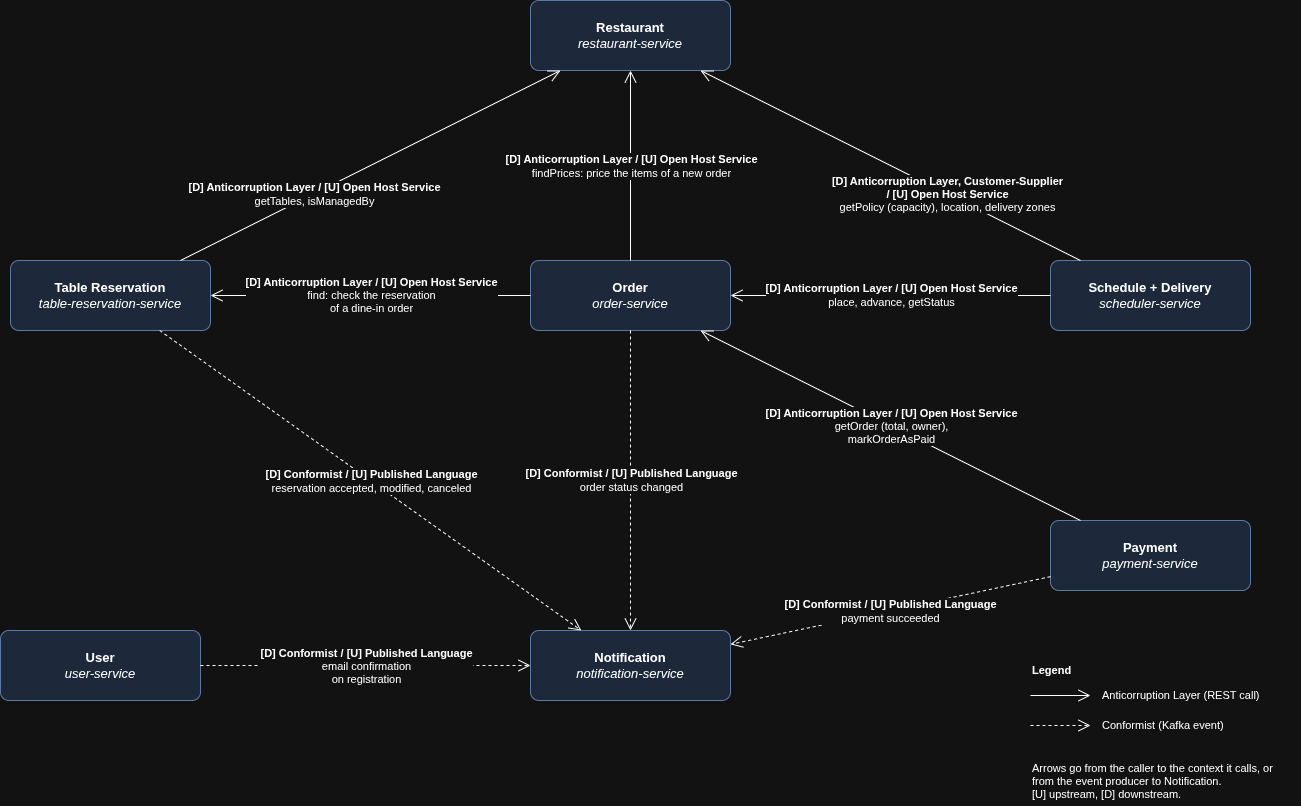

The diagram above was exported from draw.io. Its source (the exported page's mxGraphModel, read from the mxfile embedded in the PNG):
<mxGraphModel dx="1689" dy="885" grid="1" gridSize="10" guides="1" tooltips="1" connect="1" arrows="1" fold="1" page="1" pageScale="1" pageWidth="1340" pageHeight="940" math="0" shadow="0">
  <root>
    <mxCell id="0" />
    <mxCell id="1" parent="0" />
    <mxCell id="restaurant" parent="1" style="rounded=1;whiteSpace=wrap;html=1;arcSize=12;fillColor=#dae8fc;strokeColor=#6c8ebf;fontSize=13;" value="&lt;b&gt;Restaurant&lt;/b&gt;&lt;br&gt;&lt;i&gt;restaurant-service&lt;/i&gt;" vertex="1">
      <mxGeometry height="70" width="200" x="560" y="40" as="geometry" />
    </mxCell>
    <mxCell id="reservation" parent="1" style="rounded=1;whiteSpace=wrap;html=1;arcSize=12;fillColor=#dae8fc;strokeColor=#6c8ebf;fontSize=13;" value="&lt;b&gt;Table Reservation&lt;/b&gt;&lt;br&gt;&lt;i&gt;table-reservation-service&lt;/i&gt;" vertex="1">
      <mxGeometry height="70" width="200" x="40" y="300" as="geometry" />
    </mxCell>
    <mxCell id="order" parent="1" style="rounded=1;whiteSpace=wrap;html=1;arcSize=12;fillColor=#dae8fc;strokeColor=#6c8ebf;fontSize=13;" value="&lt;b&gt;Order&lt;/b&gt;&lt;br&gt;&lt;i&gt;order-service&lt;/i&gt;" vertex="1">
      <mxGeometry height="70" width="200" x="560" y="300" as="geometry" />
    </mxCell>
    <mxCell id="schedule" parent="1" style="rounded=1;whiteSpace=wrap;html=1;arcSize=12;fillColor=#dae8fc;strokeColor=#6c8ebf;fontSize=13;" value="&lt;b&gt;Schedule + Delivery&lt;/b&gt;&lt;br&gt;&lt;i&gt;scheduler-service&lt;/i&gt;" vertex="1">
      <mxGeometry height="70" width="200" x="1080" y="300" as="geometry" />
    </mxCell>
    <mxCell id="payment" parent="1" style="rounded=1;whiteSpace=wrap;html=1;arcSize=12;fillColor=#dae8fc;strokeColor=#6c8ebf;fontSize=13;" value="&lt;b&gt;Payment&lt;/b&gt;&lt;br&gt;&lt;i&gt;payment-service&lt;/i&gt;" vertex="1">
      <mxGeometry height="70" width="200" x="1080" y="560" as="geometry" />
    </mxCell>
    <mxCell id="user" parent="1" style="rounded=1;whiteSpace=wrap;html=1;arcSize=12;fillColor=#dae8fc;strokeColor=#6c8ebf;fontSize=13;" value="&lt;b&gt;User&lt;/b&gt;&lt;br&gt;&lt;i&gt;user-service&lt;/i&gt;" vertex="1">
      <mxGeometry height="70" width="200" x="30" y="670" as="geometry" />
    </mxCell>
    <mxCell id="notification" parent="1" style="rounded=1;whiteSpace=wrap;html=1;arcSize=12;fillColor=#dae8fc;strokeColor=#6c8ebf;fontSize=13;" value="&lt;b&gt;Notification&lt;/b&gt;&lt;br&gt;&lt;i&gt;notification-service&lt;/i&gt;" vertex="1">
      <mxGeometry height="70" width="200" x="560" y="670" as="geometry" />
    </mxCell>
    <mxCell id="r0" edge="1" parent="1" source="order" style="endArrow=open;endSize=10;html=1;" target="restaurant">
      <mxGeometry relative="1" as="geometry" />
    </mxCell>
    <mxCell id="r0-l" connectable="0" parent="r0" style="edgeLabel;html=1;align=center;verticalAlign=middle;resizable=0;points=[];fontSize=11;labelBackgroundColor=default;" value="&lt;b&gt;[D] Anticorruption Layer / [U] Open Host Service&lt;/b&gt;&lt;br&gt;findPrices: price the items of a new order" vertex="1">
      <mxGeometry relative="1" as="geometry">
        <mxPoint as="offset" />
      </mxGeometry>
    </mxCell>
    <mxCell id="r1" edge="1" parent="1" source="reservation" style="endArrow=open;endSize=10;html=1;" target="restaurant">
      <mxGeometry relative="1" as="geometry" />
    </mxCell>
    <mxCell id="r1-l" connectable="0" parent="r1" style="edgeLabel;html=1;align=center;verticalAlign=middle;resizable=0;points=[];fontSize=11;labelBackgroundColor=default;" value="&lt;b&gt;[D] Anticorruption Layer / [U] Open Host Service&lt;/b&gt;&lt;br&gt;getTables, isManagedBy" vertex="1">
      <mxGeometry relative="1" x="-0.3" as="geometry">
        <mxPoint as="offset" />
      </mxGeometry>
    </mxCell>
    <mxCell id="r2" edge="1" parent="1" source="schedule" style="endArrow=open;endSize=10;html=1;" target="restaurant">
      <mxGeometry relative="1" as="geometry" />
    </mxCell>
    <mxCell id="r2-l" connectable="0" parent="r2" style="edgeLabel;html=1;align=center;verticalAlign=middle;resizable=0;points=[];fontSize=11;labelBackgroundColor=default;" value="&lt;b&gt;[D] Anticorruption Layer, Customer-Supplier&lt;br&gt;/ [U] Open Host Service&lt;/b&gt;&lt;br&gt;getPolicy (capacity), location, delivery zones" vertex="1">
      <mxGeometry relative="1" x="-0.3" as="geometry">
        <mxPoint as="offset" />
      </mxGeometry>
    </mxCell>
    <mxCell id="r3" edge="1" parent="1" source="order" style="endArrow=open;endSize=10;html=1;" target="reservation">
      <mxGeometry relative="1" as="geometry" />
    </mxCell>
    <mxCell id="r3-l" connectable="0" parent="r3" style="edgeLabel;html=1;align=center;verticalAlign=middle;resizable=0;points=[];fontSize=11;labelBackgroundColor=default;" value="&lt;b&gt;[D] Anticorruption Layer / [U] Open Host Service&lt;/b&gt;&lt;br&gt;find: check the reservation&lt;br&gt;of a dine-in order" vertex="1">
      <mxGeometry relative="1" as="geometry">
        <mxPoint as="offset" />
      </mxGeometry>
    </mxCell>
    <mxCell id="r4" edge="1" parent="1" source="schedule" style="endArrow=open;endSize=10;html=1;" target="order">
      <mxGeometry relative="1" as="geometry" />
    </mxCell>
    <mxCell id="r4-l" connectable="0" parent="r4" style="edgeLabel;html=1;align=center;verticalAlign=middle;resizable=0;points=[];fontSize=11;labelBackgroundColor=default;" value="&lt;b&gt;[D] Anticorruption Layer / [U] Open Host Service&lt;/b&gt;&lt;br&gt;place, advance, getStatus" vertex="1">
      <mxGeometry relative="1" as="geometry">
        <mxPoint as="offset" />
      </mxGeometry>
    </mxCell>
    <mxCell id="r5" edge="1" parent="1" source="payment" style="endArrow=open;endSize=10;html=1;" target="order">
      <mxGeometry relative="1" as="geometry" />
    </mxCell>
    <mxCell id="r5-l" connectable="0" parent="r5" style="edgeLabel;html=1;align=center;verticalAlign=middle;resizable=0;points=[];fontSize=11;labelBackgroundColor=default;" value="&lt;b&gt;[D] Anticorruption Layer / [U] Open Host Service&lt;/b&gt;&lt;br&gt;getOrder (total, owner),&lt;br&gt;markOrderAsPaid" vertex="1">
      <mxGeometry relative="1" as="geometry">
        <mxPoint as="offset" />
      </mxGeometry>
    </mxCell>
    <mxCell id="r6" edge="1" parent="1" source="reservation" style="endArrow=open;endSize=10;dashed=1;html=1;" target="notification">
      <mxGeometry relative="1" as="geometry" />
    </mxCell>
    <mxCell id="r6-l" connectable="0" parent="r6" style="edgeLabel;html=1;align=center;verticalAlign=middle;resizable=0;points=[];fontSize=11;labelBackgroundColor=default;" value="&lt;b&gt;[D] Conformist / [U] Published Language&lt;/b&gt;&lt;br&gt;reservation accepted, modified, canceled" vertex="1">
      <mxGeometry relative="1" as="geometry">
        <mxPoint as="offset" />
      </mxGeometry>
    </mxCell>
    <mxCell id="r7" edge="1" parent="1" source="order" style="endArrow=open;endSize=10;dashed=1;html=1;" target="notification">
      <mxGeometry relative="1" as="geometry" />
    </mxCell>
    <mxCell id="r7-l" connectable="0" parent="r7" style="edgeLabel;html=1;align=center;verticalAlign=middle;resizable=0;points=[];fontSize=11;labelBackgroundColor=default;" value="&lt;b&gt;[D] Conformist / [U] Published Language&lt;/b&gt;&lt;br&gt;order status changed" vertex="1">
      <mxGeometry relative="1" as="geometry">
        <mxPoint as="offset" />
      </mxGeometry>
    </mxCell>
    <mxCell id="r8" edge="1" parent="1" source="payment" style="endArrow=open;endSize=10;dashed=1;html=1;" target="notification">
      <mxGeometry relative="1" as="geometry" />
    </mxCell>
    <mxCell id="r8-l" connectable="0" parent="r8" style="edgeLabel;html=1;align=center;verticalAlign=middle;resizable=0;points=[];fontSize=11;labelBackgroundColor=default;" value="&lt;b&gt;[D] Conformist / [U] Published Language&lt;/b&gt;&lt;br&gt;payment succeeded" vertex="1">
      <mxGeometry relative="1" as="geometry">
        <mxPoint as="offset" />
      </mxGeometry>
    </mxCell>
    <mxCell id="r9" edge="1" parent="1" source="user" style="endArrow=open;endSize=10;dashed=1;html=1;" target="notification">
      <mxGeometry relative="1" as="geometry" />
    </mxCell>
    <mxCell id="r9-l" connectable="0" parent="r9" style="edgeLabel;html=1;align=center;verticalAlign=middle;resizable=0;points=[];fontSize=11;labelBackgroundColor=default;" value="&lt;b&gt;[D] Conformist / [U] Published Language&lt;/b&gt;&lt;br&gt;email confirmation&lt;br&gt;on registration" vertex="1">
      <mxGeometry relative="1" as="geometry">
        <mxPoint as="offset" />
      </mxGeometry>
    </mxCell>
    <mxCell id="legend-title" parent="1" style="text;html=1;align=left;verticalAlign=middle;whiteSpace=wrap;fontSize=11;" value="&lt;b&gt;Legend&lt;/b&gt;" vertex="1">
      <mxGeometry height="20" width="200" x="1060" y="700" as="geometry" />
    </mxCell>
    <mxCell id="legend-line0" edge="1" parent="1" style="endArrow=open;endSize=10;html=1;">
      <mxGeometry relative="1" as="geometry">
        <mxPoint x="1060" y="735" as="sourcePoint" />
        <mxPoint x="1120" y="735" as="targetPoint" />
      </mxGeometry>
    </mxCell>
    <mxCell id="legend-text0" parent="1" style="text;html=1;align=left;verticalAlign=middle;whiteSpace=wrap;fontSize=11;" value="Anticorruption Layer (REST call)" vertex="1">
      <mxGeometry height="20" width="200" x="1130" y="725" as="geometry" />
    </mxCell>
    <mxCell id="legend-line1" edge="1" parent="1" style="endArrow=open;endSize=10;dashed=1;html=1;">
      <mxGeometry relative="1" as="geometry">
        <mxPoint x="1060" y="765" as="sourcePoint" />
        <mxPoint x="1120" y="765" as="targetPoint" />
      </mxGeometry>
    </mxCell>
    <mxCell id="legend-text1" parent="1" style="text;html=1;align=left;verticalAlign=middle;whiteSpace=wrap;fontSize=11;" value="Conformist (Kafka event)" vertex="1">
      <mxGeometry height="20" width="200" x="1130" y="755" as="geometry" />
    </mxCell>
    <mxCell id="legend-note" parent="1" style="text;html=1;align=left;verticalAlign=middle;whiteSpace=wrap;fontSize=11;;verticalAlign=top;" value="Arrows go from the caller to the context it calls, or from the event producer to Notification.&lt;br&gt;[U] upstream, [D] downstream." vertex="1">
      <mxGeometry height="50" width="260" x="1060" y="795" as="geometry" />
    </mxCell>
  </root>
</mxGraphModel>